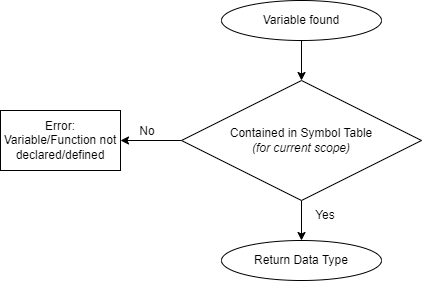

The diagram above was exported from draw.io. Its source (the exported page's mxGraphModel, read from the mxfile embedded in the PNG):
<mxGraphModel dx="1276" dy="606" grid="0" gridSize="10" guides="1" tooltips="1" connect="1" arrows="1" fold="1" page="1" pageScale="1" pageWidth="827" pageHeight="1169" math="0" shadow="0">
  <root>
    <mxCell id="WIyWlLk6GJQsqaUBKTNV-0" />
    <mxCell id="WIyWlLk6GJQsqaUBKTNV-1" parent="WIyWlLk6GJQsqaUBKTNV-0" />
    <mxCell id="JNZfJ8h5NKIdLUt0K_ks-0" style="edgeStyle=orthogonalEdgeStyle;rounded=0;orthogonalLoop=1;jettySize=auto;html=1;exitX=0.5;exitY=1;exitDx=0;exitDy=0;" edge="1" parent="WIyWlLk6GJQsqaUBKTNV-1" source="lJkBuxGdlLRDL-g_UVjK-0" target="JNZfJ8h5NKIdLUt0K_ks-1">
      <mxGeometry relative="1" as="geometry">
        <mxPoint x="360" y="200" as="targetPoint" />
      </mxGeometry>
    </mxCell>
    <mxCell id="lJkBuxGdlLRDL-g_UVjK-0" value="Variable found" style="ellipse;whiteSpace=wrap;html=1;" parent="WIyWlLk6GJQsqaUBKTNV-1" vertex="1">
      <mxGeometry x="280" y="120" width="160" height="40" as="geometry" />
    </mxCell>
    <mxCell id="JNZfJ8h5NKIdLUt0K_ks-3" style="edgeStyle=orthogonalEdgeStyle;rounded=0;orthogonalLoop=1;jettySize=auto;html=1;exitX=0;exitY=0.5;exitDx=0;exitDy=0;entryX=1;entryY=0.5;entryDx=0;entryDy=0;" edge="1" parent="WIyWlLk6GJQsqaUBKTNV-1" source="JNZfJ8h5NKIdLUt0K_ks-1" target="JNZfJ8h5NKIdLUt0K_ks-2">
      <mxGeometry relative="1" as="geometry" />
    </mxCell>
    <mxCell id="JNZfJ8h5NKIdLUt0K_ks-7" style="edgeStyle=orthogonalEdgeStyle;rounded=0;orthogonalLoop=1;jettySize=auto;html=1;exitX=0.5;exitY=1;exitDx=0;exitDy=0;" edge="1" parent="WIyWlLk6GJQsqaUBKTNV-1" source="JNZfJ8h5NKIdLUt0K_ks-1">
      <mxGeometry relative="1" as="geometry">
        <mxPoint x="360" y="360" as="targetPoint" />
      </mxGeometry>
    </mxCell>
    <mxCell id="JNZfJ8h5NKIdLUt0K_ks-1" value="Contained in Symbol Table &lt;br&gt;&lt;i&gt;(for current scope)&lt;/i&gt;" style="rhombus;whiteSpace=wrap;html=1;" vertex="1" parent="WIyWlLk6GJQsqaUBKTNV-1">
      <mxGeometry x="240" y="200" width="240" height="120" as="geometry" />
    </mxCell>
    <mxCell id="JNZfJ8h5NKIdLUt0K_ks-2" value="Error: Variable/Function not declared/defined" style="rounded=0;whiteSpace=wrap;html=1;" vertex="1" parent="WIyWlLk6GJQsqaUBKTNV-1">
      <mxGeometry x="59" y="230" width="120" height="60" as="geometry" />
    </mxCell>
    <mxCell id="JNZfJ8h5NKIdLUt0K_ks-5" value="No" style="text;strokeColor=none;align=center;fillColor=none;html=1;verticalAlign=middle;whiteSpace=wrap;rounded=0;" vertex="1" parent="WIyWlLk6GJQsqaUBKTNV-1">
      <mxGeometry x="176" y="236" width="60" height="30" as="geometry" />
    </mxCell>
    <mxCell id="JNZfJ8h5NKIdLUt0K_ks-8" value="Yes" style="text;strokeColor=none;align=center;fillColor=none;html=1;verticalAlign=middle;whiteSpace=wrap;rounded=0;" vertex="1" parent="WIyWlLk6GJQsqaUBKTNV-1">
      <mxGeometry x="354" y="320" width="60" height="30" as="geometry" />
    </mxCell>
    <mxCell id="JNZfJ8h5NKIdLUt0K_ks-11" value="Return Data Type" style="ellipse;whiteSpace=wrap;html=1;" vertex="1" parent="WIyWlLk6GJQsqaUBKTNV-1">
      <mxGeometry x="280" y="360" width="160" height="40" as="geometry" />
    </mxCell>
  </root>
</mxGraphModel>